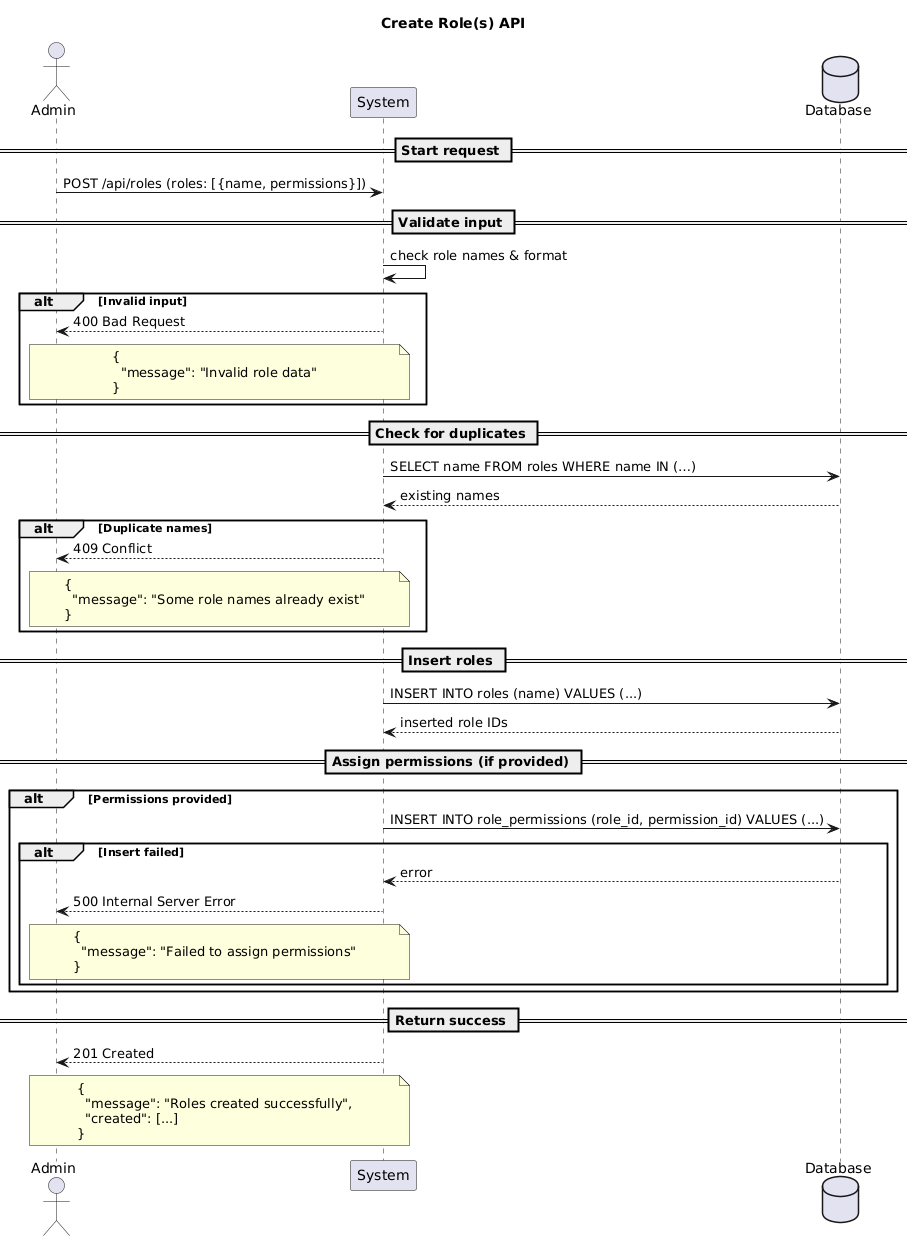

The diagram above was rendered by PlantUML. Its source (embedded in the PNG):
@startuml
title Create Role(s) API

actor Admin
participant "System" as System
database "Database" as DB

== Start request ==
Admin -> System: POST /api/roles (roles: [{name, permissions}])

== Validate input ==
System -> System: check role names & format
alt Invalid input
System --> Admin: 400 Bad Request
note over System, Admin
{
  "message": "Invalid role data"
}
end note
end alt

== Check for duplicates ==
System -> DB: SELECT name FROM roles WHERE name IN (…)
DB --> System: existing names

alt Duplicate names
System --> Admin: 409 Conflict
note over System, Admin
{
  "message": "Some role names already exist"
}
end note
end alt

== Insert roles ==
System -> DB: INSERT INTO roles (name) VALUES (...)
DB --> System: inserted role IDs

== Assign permissions (if provided) ==
alt Permissions provided
System -> DB: INSERT INTO role_permissions (role_id, permission_id) VALUES (...)
alt Insert failed
DB --> System: error
System --> Admin: 500 Internal Server Error
note over System, Admin
{
  "message": "Failed to assign permissions"
}
end note
end alt
end alt

== Return success ==
System --> Admin: 201 Created
note over System, Admin
{
  "message": "Roles created successfully",
  "created": [...]
}
end note
@enduml